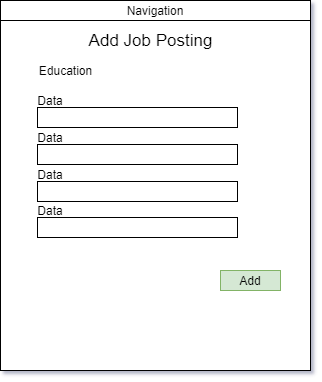

The diagram above was exported from draw.io. Its source (the exported page's mxGraphModel, read from the mxfile embedded in the PNG):
<mxGraphModel dx="461" dy="649" grid="1" gridSize="10" guides="1" tooltips="1" connect="1" arrows="1" fold="1" page="1" pageScale="1" pageWidth="850" pageHeight="1100" math="0" shadow="0">
  <root>
    <mxCell id="0" />
    <mxCell id="1" parent="0" />
    <mxCell id="bCaMFip_ViCu5XhA5Q63-1" value="" style="rounded=0;whiteSpace=wrap;html=1;" vertex="1" parent="1">
      <mxGeometry x="50" y="120" width="310" height="370" as="geometry" />
    </mxCell>
    <mxCell id="bCaMFip_ViCu5XhA5Q63-2" value="Navigation" style="rounded=0;whiteSpace=wrap;html=1;" vertex="1" parent="1">
      <mxGeometry x="50" y="120" width="310" height="20" as="geometry" />
    </mxCell>
    <mxCell id="bCaMFip_ViCu5XhA5Q63-3" value="&lt;font style=&quot;font-size: 17px&quot;&gt;Add Job Posting&lt;/font&gt;" style="text;html=1;align=center;verticalAlign=middle;resizable=0;points=[];autosize=1;" vertex="1" parent="1">
      <mxGeometry x="130" y="150" width="140" height="20" as="geometry" />
    </mxCell>
    <mxCell id="bCaMFip_ViCu5XhA5Q63-7" value="Education" style="text;html=1;align=center;verticalAlign=middle;resizable=0;points=[];autosize=1;" vertex="1" parent="1">
      <mxGeometry x="80" y="180" width="70" height="20" as="geometry" />
    </mxCell>
    <mxCell id="bCaMFip_ViCu5XhA5Q63-21" value="Add" style="rounded=0;whiteSpace=wrap;html=1;fillColor=#d5e8d4;strokeColor=#82b366;" vertex="1" parent="1">
      <mxGeometry x="270" y="390" width="60" height="20" as="geometry" />
    </mxCell>
    <mxCell id="bCaMFip_ViCu5XhA5Q63-23" value="Data" style="text;html=1;strokeColor=none;fillColor=none;align=center;verticalAlign=middle;whiteSpace=wrap;rounded=0;" vertex="1" parent="1">
      <mxGeometry x="80" y="210" width="40" height="20" as="geometry" />
    </mxCell>
    <mxCell id="bCaMFip_ViCu5XhA5Q63-24" value="" style="rounded=0;whiteSpace=wrap;html=1;" vertex="1" parent="1">
      <mxGeometry x="87" y="227" width="200" height="20" as="geometry" />
    </mxCell>
    <mxCell id="bCaMFip_ViCu5XhA5Q63-31" value="Data" style="text;html=1;strokeColor=none;fillColor=none;align=center;verticalAlign=middle;whiteSpace=wrap;rounded=0;" vertex="1" parent="1">
      <mxGeometry x="80" y="247" width="40" height="20" as="geometry" />
    </mxCell>
    <mxCell id="bCaMFip_ViCu5XhA5Q63-32" value="" style="rounded=0;whiteSpace=wrap;html=1;" vertex="1" parent="1">
      <mxGeometry x="87" y="264" width="200" height="20" as="geometry" />
    </mxCell>
    <mxCell id="bCaMFip_ViCu5XhA5Q63-37" value="Data" style="text;html=1;strokeColor=none;fillColor=none;align=center;verticalAlign=middle;whiteSpace=wrap;rounded=0;" vertex="1" parent="1">
      <mxGeometry x="80" y="284" width="40" height="20" as="geometry" />
    </mxCell>
    <mxCell id="bCaMFip_ViCu5XhA5Q63-38" value="" style="rounded=0;whiteSpace=wrap;html=1;" vertex="1" parent="1">
      <mxGeometry x="87" y="301" width="200" height="20" as="geometry" />
    </mxCell>
    <mxCell id="bCaMFip_ViCu5XhA5Q63-41" value="Data" style="text;html=1;strokeColor=none;fillColor=none;align=center;verticalAlign=middle;whiteSpace=wrap;rounded=0;" vertex="1" parent="1">
      <mxGeometry x="80" y="320" width="40" height="20" as="geometry" />
    </mxCell>
    <mxCell id="bCaMFip_ViCu5XhA5Q63-42" value="" style="rounded=0;whiteSpace=wrap;html=1;" vertex="1" parent="1">
      <mxGeometry x="87" y="337" width="200" height="20" as="geometry" />
    </mxCell>
  </root>
</mxGraphModel>